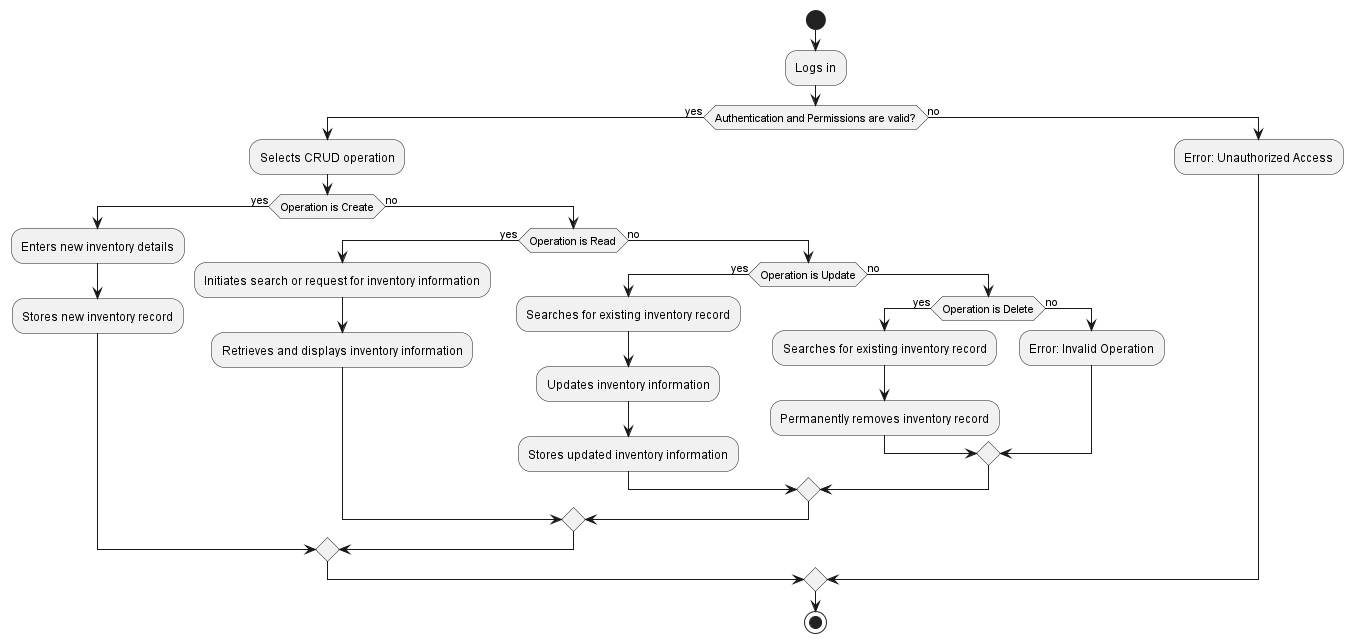

The diagram above was rendered by PlantUML. Its source (embedded in the PNG):
@startuml
|Healthcare Staff|
start
:Logs in;

if (Authentication and Permissions are valid?) then (yes)
  :Selects CRUD operation;
  if (Operation is Create) then (yes)
    :Enters new inventory details;
    :Stores new inventory record;
  else (no)
    if (Operation is Read) then (yes)
      :Initiates search or request for inventory information;
      :Retrieves and displays inventory information;
    else (no)
      if (Operation is Update) then (yes)
        :Searches for existing inventory record;
        :Updates inventory information;
        :Stores updated inventory information;
      else (no)
        if (Operation is Delete) then (yes)
          :Searches for existing inventory record;
          :Permanently removes inventory record;
        else (no)
          :Error: Invalid Operation;
        endif
      endif
    endif
  endif
else (no)
  :Error: Unauthorized Access;
endif
|Healthcare Staff|
stop
@enduml